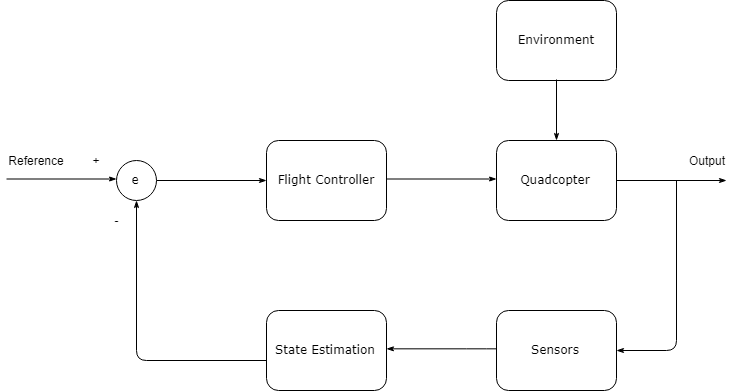

The diagram above was exported from draw.io. Its source (the exported page's mxGraphModel, read from the mxfile embedded in the PNG):
<mxGraphModel dx="1400" dy="770" grid="1" gridSize="10" guides="1" tooltips="1" connect="1" arrows="1" fold="1" page="1" pageScale="1" pageWidth="850" pageHeight="1100" background="#ffffff" math="0" shadow="0">
  <root>
    <mxCell id="0" />
    <mxCell id="1" parent="0" />
    <mxCell id="17ea667e15c223fc-30" style="edgeStyle=orthogonalEdgeStyle;rounded=1;html=1;labelBackgroundColor=none;startArrow=none;startFill=0;startSize=5;endArrow=classicThin;endFill=1;endSize=5;jettySize=auto;orthogonalLoop=1;strokeColor=#000000;strokeWidth=1;fontFamily=Verdana;fontSize=8;fontColor=#000000;" parent="1" source="17ea667e15c223fc-3" edge="1">
      <mxGeometry relative="1" as="geometry">
        <mxPoint x="290" y="260" as="targetPoint" />
      </mxGeometry>
    </mxCell>
    <mxCell id="17ea667e15c223fc-3" value="e" style="ellipse;whiteSpace=wrap;html=1;rounded=1;shadow=0;labelBackgroundColor=none;strokeColor=#000000;strokeWidth=1;fillColor=#ffffff;fontFamily=Verdana;fontSize=12;fontColor=#000000;align=center;" parent="1" vertex="1">
      <mxGeometry x="140" y="240" width="40" height="40" as="geometry" />
    </mxCell>
    <mxCell id="17ea667e15c223fc-38" style="edgeStyle=orthogonalEdgeStyle;rounded=1;html=1;labelBackgroundColor=none;startArrow=none;startFill=0;startSize=5;endArrow=classicThin;endFill=1;endSize=5;jettySize=auto;orthogonalLoop=1;strokeColor=#000000;strokeWidth=1;fontFamily=Verdana;fontSize=8;fontColor=#000000;entryX=0.5;entryY=1;entryDx=0;entryDy=0;" parent="1" source="17ea667e15c223fc-7" target="17ea667e15c223fc-3" edge="1">
      <mxGeometry relative="1" as="geometry">
        <Array as="points">
          <mxPoint x="160" y="440" />
        </Array>
        <mxPoint x="465" y="590" as="targetPoint" />
      </mxGeometry>
    </mxCell>
    <mxCell id="17ea667e15c223fc-7" value="State Estimation" style="rounded=1;whiteSpace=wrap;html=1;shadow=0;labelBackgroundColor=none;strokeColor=#000000;strokeWidth=1;fillColor=#ffffff;fontFamily=Verdana;fontSize=12;fontColor=#000000;align=center;" parent="1" vertex="1">
      <mxGeometry x="290" y="390" width="120" height="80" as="geometry" />
    </mxCell>
    <mxCell id="17ea667e15c223fc-37" style="edgeStyle=orthogonalEdgeStyle;rounded=1;html=1;labelBackgroundColor=none;startArrow=none;startFill=0;startSize=5;endArrow=classicThin;endFill=1;endSize=5;jettySize=auto;orthogonalLoop=1;strokeColor=#000000;strokeWidth=1;fontFamily=Verdana;fontSize=8;fontColor=#000000;" parent="1" target="17ea667e15c223fc-8" edge="1">
      <mxGeometry relative="1" as="geometry">
        <Array as="points">
          <mxPoint x="700" y="430" />
        </Array>
        <mxPoint x="700" y="260" as="sourcePoint" />
      </mxGeometry>
    </mxCell>
    <mxCell id="17ea667e15c223fc-8" value="Sensors" style="rounded=1;whiteSpace=wrap;html=1;shadow=0;labelBackgroundColor=none;strokeColor=#000000;strokeWidth=1;fillColor=#ffffff;fontFamily=Verdana;fontSize=12;fontColor=#000000;align=center;" parent="1" vertex="1">
      <mxGeometry x="520" y="390" width="120" height="80" as="geometry" />
    </mxCell>
    <mxCell id="rSdFyn14NxvK7zXJbZKW-2" value="Flight Controller" style="rounded=1;whiteSpace=wrap;html=1;shadow=0;labelBackgroundColor=none;strokeColor=#000000;strokeWidth=1;fillColor=#ffffff;fontFamily=Verdana;fontSize=12;fontColor=#000000;align=center;" vertex="1" parent="1">
      <mxGeometry x="290" y="220" width="120" height="80" as="geometry" />
    </mxCell>
    <mxCell id="rSdFyn14NxvK7zXJbZKW-3" value="Environment" style="rounded=1;whiteSpace=wrap;html=1;shadow=0;labelBackgroundColor=none;strokeColor=#000000;strokeWidth=1;fillColor=#ffffff;fontFamily=Verdana;fontSize=12;fontColor=#000000;align=center;" vertex="1" parent="1">
      <mxGeometry x="520" y="80" width="120" height="80" as="geometry" />
    </mxCell>
    <mxCell id="rSdFyn14NxvK7zXJbZKW-4" value="Quadcopter" style="rounded=1;whiteSpace=wrap;html=1;shadow=0;labelBackgroundColor=none;strokeColor=#000000;strokeWidth=1;fillColor=#ffffff;fontFamily=Verdana;fontSize=12;fontColor=#000000;align=center;" vertex="1" parent="1">
      <mxGeometry x="520" y="220" width="120" height="80" as="geometry" />
    </mxCell>
    <mxCell id="rSdFyn14NxvK7zXJbZKW-5" style="edgeStyle=orthogonalEdgeStyle;rounded=1;html=1;labelBackgroundColor=none;startArrow=none;startFill=0;startSize=5;endArrow=classicThin;endFill=1;endSize=5;jettySize=auto;orthogonalLoop=1;strokeColor=#000000;strokeWidth=1;fontFamily=Verdana;fontSize=8;fontColor=#000000;" edge="1" parent="1">
      <mxGeometry relative="1" as="geometry">
        <mxPoint x="640" y="260" as="sourcePoint" />
        <mxPoint x="750" y="260" as="targetPoint" />
      </mxGeometry>
    </mxCell>
    <mxCell id="rSdFyn14NxvK7zXJbZKW-6" style="edgeStyle=orthogonalEdgeStyle;rounded=1;html=1;labelBackgroundColor=none;startArrow=none;startFill=0;startSize=5;endArrow=classicThin;endFill=1;endSize=5;jettySize=auto;orthogonalLoop=1;strokeColor=#000000;strokeWidth=1;fontFamily=Verdana;fontSize=8;fontColor=#000000;" edge="1" parent="1">
      <mxGeometry relative="1" as="geometry">
        <mxPoint x="410" y="258.5" as="sourcePoint" />
        <mxPoint x="520" y="258.5" as="targetPoint" />
      </mxGeometry>
    </mxCell>
    <mxCell id="rSdFyn14NxvK7zXJbZKW-7" style="edgeStyle=orthogonalEdgeStyle;rounded=1;html=1;labelBackgroundColor=none;startArrow=none;startFill=0;startSize=5;endArrow=classicThin;endFill=1;endSize=5;jettySize=auto;orthogonalLoop=1;strokeColor=#000000;strokeWidth=1;fontFamily=Verdana;fontSize=8;fontColor=#000000;" edge="1" parent="1">
      <mxGeometry relative="1" as="geometry">
        <mxPoint x="520" y="428.5" as="sourcePoint" />
        <mxPoint x="410" y="428.5" as="targetPoint" />
        <Array as="points">
          <mxPoint x="500" y="429" />
          <mxPoint x="500" y="429" />
        </Array>
      </mxGeometry>
    </mxCell>
    <mxCell id="rSdFyn14NxvK7zXJbZKW-9" style="edgeStyle=orthogonalEdgeStyle;rounded=1;html=1;labelBackgroundColor=none;startArrow=none;startFill=0;startSize=5;endArrow=classicThin;endFill=1;endSize=5;jettySize=auto;orthogonalLoop=1;strokeColor=#000000;strokeWidth=1;fontFamily=Verdana;fontSize=8;fontColor=#000000;" edge="1" parent="1">
      <mxGeometry relative="1" as="geometry">
        <mxPoint x="30" y="258.5" as="sourcePoint" />
        <mxPoint x="140" y="258.5" as="targetPoint" />
      </mxGeometry>
    </mxCell>
    <mxCell id="rSdFyn14NxvK7zXJbZKW-10" style="edgeStyle=orthogonalEdgeStyle;rounded=1;html=1;labelBackgroundColor=none;startArrow=none;startFill=0;startSize=5;endArrow=classicThin;endFill=1;endSize=5;jettySize=auto;orthogonalLoop=1;strokeColor=#000000;strokeWidth=1;fontFamily=Verdana;fontSize=8;fontColor=#000000;entryX=0.5;entryY=0;entryDx=0;entryDy=0;" edge="1" parent="1" target="rSdFyn14NxvK7zXJbZKW-4">
      <mxGeometry relative="1" as="geometry">
        <mxPoint x="580" y="159" as="sourcePoint" />
        <mxPoint x="690" y="159" as="targetPoint" />
      </mxGeometry>
    </mxCell>
    <mxCell id="rSdFyn14NxvK7zXJbZKW-11" value="-" style="text;html=1;strokeColor=none;fillColor=none;align=center;verticalAlign=middle;whiteSpace=wrap;rounded=0;" vertex="1" parent="1">
      <mxGeometry x="120" y="290" width="40" height="20" as="geometry" />
    </mxCell>
    <mxCell id="rSdFyn14NxvK7zXJbZKW-13" value="+" style="text;html=1;strokeColor=none;fillColor=none;align=center;verticalAlign=middle;whiteSpace=wrap;rounded=0;" vertex="1" parent="1">
      <mxGeometry x="100" y="230" width="40" height="20" as="geometry" />
    </mxCell>
    <mxCell id="rSdFyn14NxvK7zXJbZKW-14" value="Reference" style="text;html=1;strokeColor=none;fillColor=none;align=center;verticalAlign=middle;whiteSpace=wrap;rounded=0;" vertex="1" parent="1">
      <mxGeometry x="40" y="230" width="40" height="20" as="geometry" />
    </mxCell>
    <mxCell id="rSdFyn14NxvK7zXJbZKW-15" value="Output" style="text;html=1;strokeColor=none;fillColor=none;align=center;verticalAlign=middle;whiteSpace=wrap;rounded=0;" vertex="1" parent="1">
      <mxGeometry x="710" y="230" width="40" height="20" as="geometry" />
    </mxCell>
  </root>
</mxGraphModel>